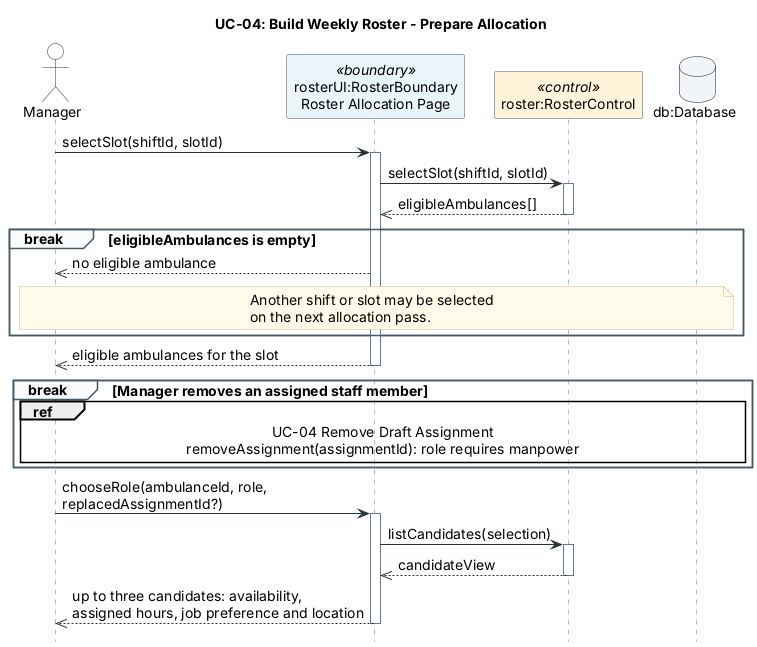

The diagram above was rendered by PlantUML. Its source (embedded in the PNG):
@startuml
hide footbox
skinparam backgroundColor #FFFFFF
skinparam defaultFontName Arial
skinparam defaultFontSize 14
skinparam shadowing false
skinparam maxMessageSize 350
skinparam sequenceMessageAlign left
skinparam BoxPadding 8
skinparam ArrowColor #263238
skinparam NoteBackgroundColor #FFFBEA
skinparam NoteBorderColor #C8BE8A
skinparam sequence {
  LifeLineBorderColor #607D8B
  ParticipantBorderColor #455A64
  ParticipantBackgroundColor #F8FAFC
  ActorBorderColor #263238
  ActorBackgroundColor #FFFFFF
  GroupBorderColor #455A64
  GroupBackgroundColor #F8FAFC
  ActivationBorderColor #455A64
  ActivationBackgroundColor #FFFFFF
}
title UC-04: Build Weekly Roster - Prepare Allocation

' Referenced from uc-04-build-weekly-roster.puml for main 3-6, 4a and 5a.
' Result: candidates shown, no eligible ambulance (4a) or assignment removed (5a2).
' Supporting reads are SQL comments; SQL is illustrative PostgreSQL.

actor Manager as manager
participant "rosterUI:RosterBoundary\nRoster Allocation Page" as rosterUI <<boundary>> #EAF4FB
participant "roster:RosterControl" as roster <<control>> #FFF3DA
database "db:Database" as db #F1F5F9

manager -> rosterUI: selectSlot(shiftId, slotId)
activate rosterUI
rosterUI -> roster: selectSlot(shiftId, slotId)
activate roster
/'
-- Find active, available ambulances not used by another slot in this shift
SELECT a.ambulanceNumber FROM Ambulance a
JOIN AmbulanceAvailability u ON u.ambulanceNumber = a.ambulanceNumber
WHERE a.activeStatus = 'active' AND u.shiftID = :shiftId AND u.available
AND NOT EXISTS (SELECT 1 FROM RosterSlot r
  WHERE r.ambulanceNumber = a.ambulanceNumber
    AND r.shiftID = :shiftId AND r.slotID <> :slotId);
'/
roster -->> rosterUI: eligibleAmbulances[]
deactivate roster

break eligibleAmbulances is empty
  ' Alternative 4a: the Manager may select another shift or slot next.
  rosterUI -->> manager: no eligible ambulance
  note over manager, db
    Another shift or slot may be selected
    on the next allocation pass.
  end note
end

rosterUI -->> manager: eligible ambulances for the slot
deactivate rosterUI

break Manager removes an assigned staff member
  ' Alternative 5a1-5a2; replacing instead continues below (5a3).
  ref over manager, rosterUI, roster, db
    UC-04 Remove Draft Assignment
    removeAssignment(assignmentId): role requires manpower
  end ref
end

' Main 5-6; replacedAssignmentId is given when replacing (5a1/5a3).
manager -> rosterUI: chooseRole(ambulanceId, role,\nreplacedAssignmentId?)
activate rosterUI
rosterUI -> roster: listCandidates(selection)
activate roster
/'
-- Retrieve up to three suitable candidates with their assigned hours
SELECT staffID, availability, assignedHours, jobPreference, datedLocation
FROM CandidateOption
WHERE rosterWeek = :week AND shiftID = :shiftId AND role = :role
FETCH FIRST 3 ROWS ONLY;
'/
roster -->> rosterUI: candidateView
deactivate roster
rosterUI -->> manager: up to three candidates: availability,\nassigned hours, job preference and location
deactivate rosterUI
@enduml